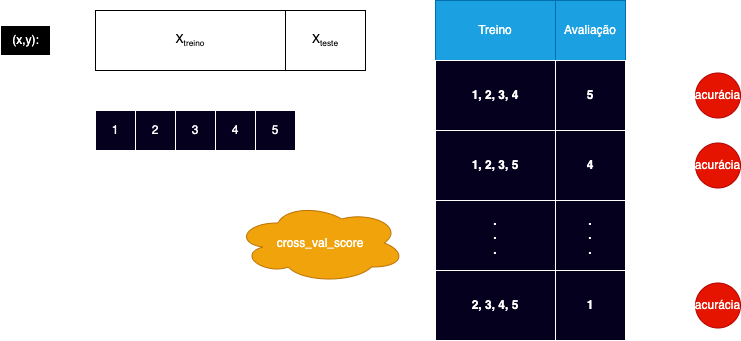

The diagram above was exported from draw.io. Its source (the exported page's mxGraphModel, read from the mxfile embedded in the PNG):
<mxGraphModel dx="446" dy="536" grid="1" gridSize="10" guides="1" tooltips="1" connect="1" arrows="1" fold="1" page="1" pageScale="1" pageWidth="850" pageHeight="1100" math="0" shadow="0">
  <root>
    <mxCell id="0" />
    <mxCell id="1" parent="0" />
    <mxCell id="6" value="" style="edgeStyle=none;html=1;strokeColor=#FFFFFF;" parent="1" source="2" target="5" edge="1">
      <mxGeometry relative="1" as="geometry" />
    </mxCell>
    <mxCell id="2" value="(x,y):" style="text;html=1;align=center;verticalAlign=middle;resizable=0;points=[];autosize=1;strokeColor=#FFFFFF;fillColor=#000000;fontColor=#FFFFFF;" parent="1" vertex="1">
      <mxGeometry x="85" y="55" width="50" height="30" as="geometry" />
    </mxCell>
    <mxCell id="9" value="" style="edgeStyle=none;html=1;entryX=0.5;entryY=0;entryDx=0;entryDy=0;strokeColor=#FFFFFF;" parent="1" source="5" target="8" edge="1">
      <mxGeometry relative="1" as="geometry" />
    </mxCell>
    <mxCell id="14" value="" style="edgeStyle=none;html=1;strokeColor=#FFFFFF;" parent="1" source="5" target="12" edge="1">
      <mxGeometry relative="1" as="geometry" />
    </mxCell>
    <mxCell id="15" value="" style="edgeStyle=none;html=1;entryX=0.5;entryY=0;entryDx=0;entryDy=0;strokeColor=#FFFFFF;" parent="1" source="5" target="13" edge="1">
      <mxGeometry relative="1" as="geometry" />
    </mxCell>
    <mxCell id="16" value="" style="edgeStyle=none;html=1;entryX=0.5;entryY=0;entryDx=0;entryDy=0;strokeColor=#FFFFFF;" parent="1" source="5" target="10" edge="1">
      <mxGeometry relative="1" as="geometry" />
    </mxCell>
    <mxCell id="17" value="" style="edgeStyle=none;html=1;entryX=0.5;entryY=0;entryDx=0;entryDy=0;strokeColor=#FFFFFF;" parent="1" source="5" target="11" edge="1">
      <mxGeometry relative="1" as="geometry" />
    </mxCell>
    <mxCell id="5" value="X&lt;span style=&quot;font-size: 10px;&quot;&gt;&lt;sub&gt;treino&lt;/sub&gt;&lt;/span&gt;" style="whiteSpace=wrap;html=1;fillColor=#FFFFFF;strokeColor=#000000;gradientColor=none;fontColor=#000000;" parent="1" vertex="1">
      <mxGeometry x="180" y="40" width="190" height="60" as="geometry" />
    </mxCell>
    <mxCell id="7" value="X&lt;span style=&quot;font-size: 10px;&quot;&gt;&lt;sub&gt;teste&lt;/sub&gt;&lt;/span&gt;" style="whiteSpace=wrap;html=1;fillColor=#FFFFFF;strokeColor=#000000;gradientColor=none;fontColor=#000000;" parent="1" vertex="1">
      <mxGeometry x="370" y="40" width="80" height="60" as="geometry" />
    </mxCell>
    <mxCell id="8" value="1" style="whiteSpace=wrap;html=1;fillColor=#05001D;strokeColor=#FFFFFF;gradientColor=none;fontColor=#FFFFFF;" parent="1" vertex="1">
      <mxGeometry x="180" y="140" width="40" height="40" as="geometry" />
    </mxCell>
    <mxCell id="10" value="2" style="whiteSpace=wrap;html=1;fillColor=#05001D;strokeColor=#FFFFFF;gradientColor=none;fontColor=#FFFFFF;" parent="1" vertex="1">
      <mxGeometry x="220" y="140" width="40" height="40" as="geometry" />
    </mxCell>
    <mxCell id="11" value="3" style="whiteSpace=wrap;html=1;fillColor=#05001D;strokeColor=#FFFFFF;gradientColor=none;fontColor=#FFFFFF;" parent="1" vertex="1">
      <mxGeometry x="260" y="140" width="40" height="40" as="geometry" />
    </mxCell>
    <mxCell id="12" value="4" style="whiteSpace=wrap;html=1;fillColor=#05001D;strokeColor=#FFFFFF;gradientColor=none;fontColor=#FFFFFF;" parent="1" vertex="1">
      <mxGeometry x="300" y="140" width="40" height="40" as="geometry" />
    </mxCell>
    <mxCell id="19" value="" style="edgeStyle=none;html=1;entryX=0;entryY=0;entryDx=0;entryDy=0;strokeColor=#FFFFFF;" parent="1" source="13" target="24" edge="1">
      <mxGeometry relative="1" as="geometry" />
    </mxCell>
    <mxCell id="13" value="5" style="whiteSpace=wrap;html=1;fillColor=#05001D;strokeColor=#FFFFFF;gradientColor=none;fontColor=#FFFFFF;" parent="1" vertex="1">
      <mxGeometry x="340" y="140" width="40" height="40" as="geometry" />
    </mxCell>
    <mxCell id="18" value="Treino" style="whiteSpace=wrap;html=1;fillColor=#1ba1e2;align=center;fontColor=#ffffff;strokeColor=#006EAF;" parent="1" vertex="1">
      <mxGeometry x="520" y="30" width="120" height="60" as="geometry" />
    </mxCell>
    <mxCell id="20" value="Avaliação" style="whiteSpace=wrap;html=1;fillColor=#1ba1e2;align=center;fontColor=#ffffff;strokeColor=#006EAF;" parent="1" vertex="1">
      <mxGeometry x="640" y="30" width="70" height="60" as="geometry" />
    </mxCell>
    <mxCell id="26" value="" style="edgeStyle=none;html=1;strokeColor=#FFFFFF;" parent="1" source="21" target="25" edge="1">
      <mxGeometry relative="1" as="geometry" />
    </mxCell>
    <mxCell id="21" value="5" style="whiteSpace=wrap;html=1;fillColor=#05001D;gradientColor=none;align=center;fontStyle=1;labelBackgroundColor=none;fontColor=#FFFFFF;strokeColor=#FFFFFF;" parent="1" vertex="1">
      <mxGeometry x="640" y="90" width="70" height="70" as="geometry" />
    </mxCell>
    <mxCell id="28" style="edgeStyle=none;html=1;strokeColor=#FFFFFF;" parent="1" source="22" edge="1">
      <mxGeometry relative="1" as="geometry">
        <mxPoint x="780" y="195" as="targetPoint" />
      </mxGeometry>
    </mxCell>
    <mxCell id="22" value="4" style="whiteSpace=wrap;html=1;fillColor=#05001D;gradientColor=none;align=center;fontStyle=1;labelBackgroundColor=none;fontColor=#FFFFFF;strokeColor=#FFFFFF;" parent="1" vertex="1">
      <mxGeometry x="640" y="160" width="70" height="70" as="geometry" />
    </mxCell>
    <mxCell id="23" value="1, 2, 3, 4" style="whiteSpace=wrap;html=1;fillColor=#05001D;gradientColor=none;align=center;fontStyle=1;labelBackgroundColor=none;fontColor=#FFFFFF;strokeColor=#FFFFFF;" parent="1" vertex="1">
      <mxGeometry x="520" y="90" width="120" height="70" as="geometry" />
    </mxCell>
    <mxCell id="24" value="1, 2, 3, 5" style="whiteSpace=wrap;html=1;fillColor=#05001D;gradientColor=none;align=center;fontStyle=1;labelBackgroundColor=none;fontColor=#FFFFFF;strokeColor=#FFFFFF;" parent="1" vertex="1">
      <mxGeometry x="520" y="160" width="120" height="70" as="geometry" />
    </mxCell>
    <mxCell id="25" value="acurácia" style="ellipse;whiteSpace=wrap;html=1;fillColor=#e51400;fontColor=#ffffff;strokeColor=#B20000;" parent="1" vertex="1">
      <mxGeometry x="780" y="102.5" width="45" height="45" as="geometry" />
    </mxCell>
    <mxCell id="30" value="acurácia" style="ellipse;whiteSpace=wrap;html=1;fillColor=#e51400;fontColor=#ffffff;strokeColor=#B20000;" parent="1" vertex="1">
      <mxGeometry x="780" y="172.5" width="45" height="45" as="geometry" />
    </mxCell>
    <mxCell id="31" value=".&lt;br&gt;.&lt;br&gt;." style="whiteSpace=wrap;html=1;fillColor=#05001D;gradientColor=none;align=center;fontStyle=1;labelBackgroundColor=none;fontColor=#FFFFFF;strokeColor=#FFFFFF;" parent="1" vertex="1">
      <mxGeometry x="520" y="230" width="120" height="70" as="geometry" />
    </mxCell>
    <mxCell id="32" value=".&lt;br&gt;.&lt;br&gt;." style="whiteSpace=wrap;html=1;fillColor=#05001D;gradientColor=none;align=center;fontStyle=1;labelBackgroundColor=none;fontColor=#FFFFFF;strokeColor=#FFFFFF;" parent="1" vertex="1">
      <mxGeometry x="640" y="230" width="70" height="70" as="geometry" />
    </mxCell>
    <mxCell id="33" value="2, 3, 4, 5" style="whiteSpace=wrap;html=1;fillColor=#05001D;gradientColor=none;align=center;fontStyle=1;labelBackgroundColor=none;fontColor=#FFFFFF;strokeColor=#FFFFFF;" parent="1" vertex="1">
      <mxGeometry x="520" y="300" width="120" height="70" as="geometry" />
    </mxCell>
    <mxCell id="34" value="1" style="whiteSpace=wrap;html=1;fillColor=#05001D;gradientColor=none;align=center;fontStyle=1;labelBackgroundColor=none;fontColor=#FFFFFF;strokeColor=#FFFFFF;" parent="1" vertex="1">
      <mxGeometry x="640" y="300" width="70" height="70" as="geometry" />
    </mxCell>
    <mxCell id="35" style="edgeStyle=none;html=1;strokeColor=#FFFFFF;" parent="1" edge="1">
      <mxGeometry relative="1" as="geometry">
        <mxPoint x="780" y="335" as="targetPoint" />
        <mxPoint x="710" y="335" as="sourcePoint" />
      </mxGeometry>
    </mxCell>
    <mxCell id="36" value="acurácia" style="ellipse;whiteSpace=wrap;html=1;fillColor=#e51400;fontColor=#ffffff;strokeColor=#B20000;" parent="1" vertex="1">
      <mxGeometry x="780" y="312.5" width="45" height="45" as="geometry" />
    </mxCell>
    <mxCell id="38" value="cross_val_score" style="ellipse;shape=cloud;whiteSpace=wrap;html=1;strokeColor=#BD7000;fillColor=#f0a30a;fontColor=#FFFFFF;" parent="1" vertex="1">
      <mxGeometry x="320" y="232.5" width="170" height="80" as="geometry" />
    </mxCell>
  </root>
</mxGraphModel>